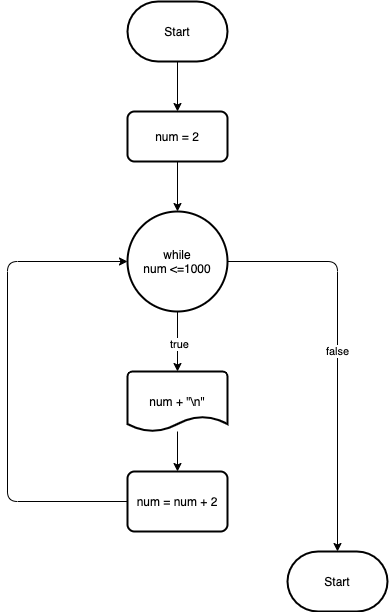

The diagram above was exported from draw.io. Its source (the exported page's mxGraphModel, read from the mxfile embedded in the PNG):
<mxGraphModel dx="706" dy="584" grid="1" gridSize="10" guides="1" tooltips="1" connect="1" arrows="1" fold="1" page="1" pageScale="1" pageWidth="850" pageHeight="1100" background="#ffffff" math="0" shadow="0">
  <root>
    <mxCell id="0" />
    <mxCell id="1" parent="0" />
    <mxCell id="4" style="edgeStyle=none;html=1;entryX=0.5;entryY=0;entryDx=0;entryDy=0;strokeColor=#000000;" edge="1" parent="1" source="2" target="3">
      <mxGeometry relative="1" as="geometry" />
    </mxCell>
    <mxCell id="2" value="Start" style="strokeWidth=2;html=1;shape=mxgraph.flowchart.terminator;whiteSpace=wrap;" vertex="1" parent="1">
      <mxGeometry x="310" y="80" width="100" height="60" as="geometry" />
    </mxCell>
    <mxCell id="6" style="edgeStyle=none;html=1;entryX=0.5;entryY=0;entryDx=0;entryDy=0;entryPerimeter=0;strokeColor=#000000;" edge="1" parent="1" source="3">
      <mxGeometry relative="1" as="geometry">
        <mxPoint x="360" y="290" as="targetPoint" />
      </mxGeometry>
    </mxCell>
    <mxCell id="3" value="num = 2" style="rounded=1;whiteSpace=wrap;html=1;absoluteArcSize=1;arcSize=14;strokeWidth=2;" vertex="1" parent="1">
      <mxGeometry x="310" y="190" width="100" height="50" as="geometry" />
    </mxCell>
    <mxCell id="9" style="edgeStyle=none;html=1;entryX=0.5;entryY=0;entryDx=0;entryDy=0;entryPerimeter=0;strokeColor=#000000;" edge="1" parent="1" source="7" target="8">
      <mxGeometry relative="1" as="geometry" />
    </mxCell>
    <mxCell id="12" value="true" style="edgeLabel;html=1;align=center;verticalAlign=middle;resizable=0;points=[];" vertex="1" connectable="0" parent="9">
      <mxGeometry x="0.0501" y="1" relative="1" as="geometry">
        <mxPoint as="offset" />
      </mxGeometry>
    </mxCell>
    <mxCell id="13" value="false" style="edgeStyle=none;html=1;strokeColor=#000000;entryX=0.5;entryY=0;entryDx=0;entryDy=0;entryPerimeter=0;" edge="1" parent="1" source="7" target="14">
      <mxGeometry relative="1" as="geometry">
        <mxPoint x="560" y="470" as="targetPoint" />
        <Array as="points">
          <mxPoint x="520" y="340" />
        </Array>
      </mxGeometry>
    </mxCell>
    <mxCell id="7" value="while&lt;br&gt;num &amp;lt;=1000" style="strokeWidth=2;html=1;shape=mxgraph.flowchart.start_2;whiteSpace=wrap;" vertex="1" parent="1">
      <mxGeometry x="310" y="290" width="100" height="100" as="geometry" />
    </mxCell>
    <mxCell id="15" style="edgeStyle=none;html=1;entryX=0.5;entryY=0;entryDx=0;entryDy=0;strokeColor=#000000;" edge="1" parent="1" source="8" target="10">
      <mxGeometry relative="1" as="geometry" />
    </mxCell>
    <mxCell id="8" value="num + &quot;\n&quot;" style="strokeWidth=2;html=1;shape=mxgraph.flowchart.document2;whiteSpace=wrap;size=0.25;" vertex="1" parent="1">
      <mxGeometry x="310" y="450" width="100" height="60" as="geometry" />
    </mxCell>
    <mxCell id="11" style="edgeStyle=none;html=1;entryX=0;entryY=0.5;entryDx=0;entryDy=0;entryPerimeter=0;strokeColor=#000000;exitX=0;exitY=0.5;exitDx=0;exitDy=0;" edge="1" parent="1" source="10" target="7">
      <mxGeometry relative="1" as="geometry">
        <Array as="points">
          <mxPoint x="190" y="580" />
          <mxPoint x="190" y="340" />
        </Array>
      </mxGeometry>
    </mxCell>
    <mxCell id="10" value="num = num + 2" style="rounded=1;whiteSpace=wrap;html=1;absoluteArcSize=1;arcSize=14;strokeWidth=2;" vertex="1" parent="1">
      <mxGeometry x="310" y="550" width="100" height="60" as="geometry" />
    </mxCell>
    <mxCell id="14" value="Start" style="strokeWidth=2;html=1;shape=mxgraph.flowchart.terminator;whiteSpace=wrap;" vertex="1" parent="1">
      <mxGeometry x="470" y="630" width="100" height="60" as="geometry" />
    </mxCell>
  </root>
</mxGraphModel>